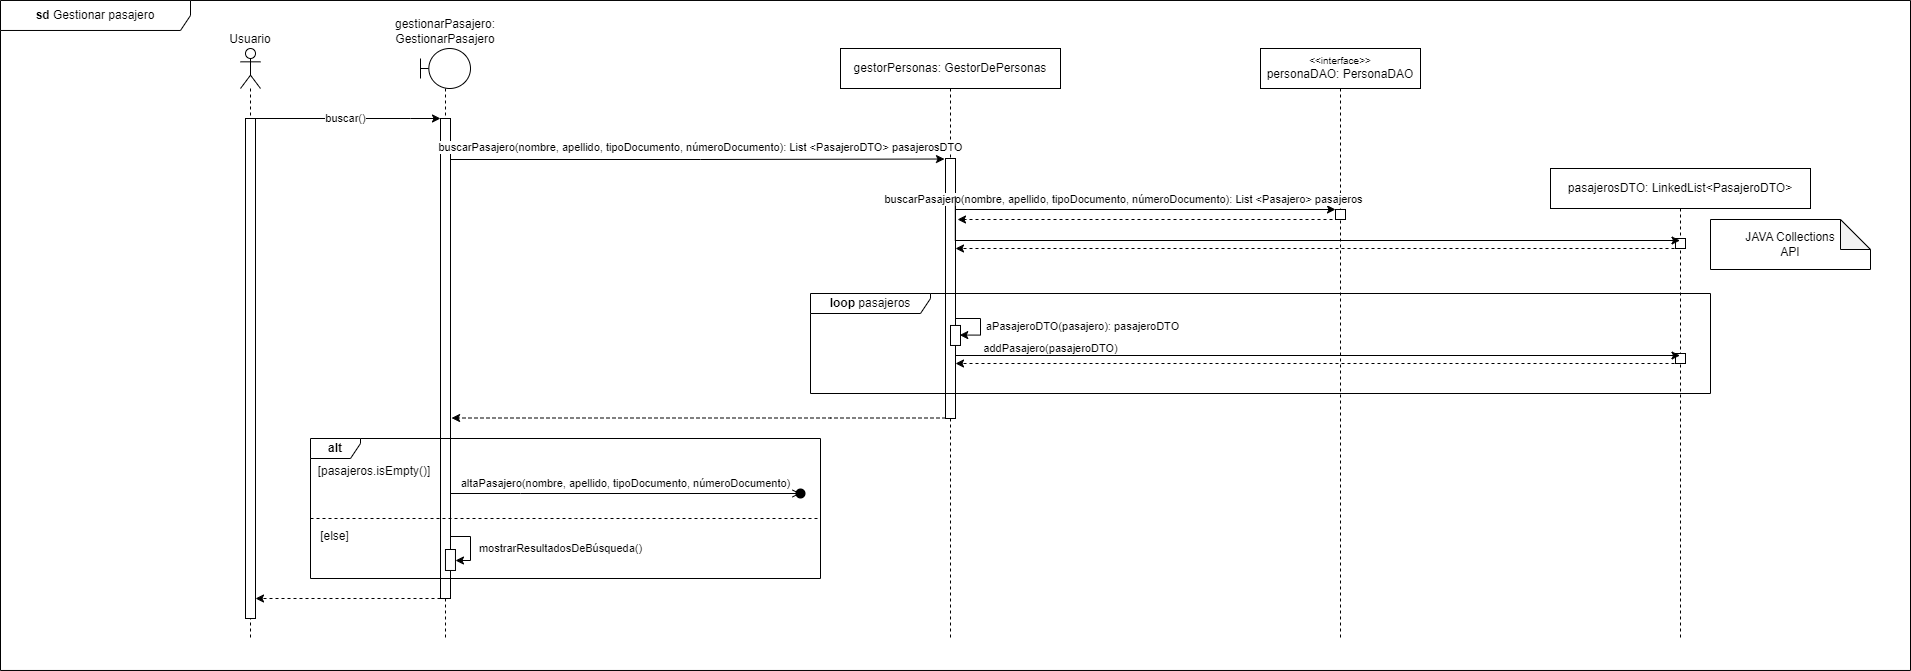

The diagram above was exported from draw.io. Its source (the exported page's mxGraphModel, read from the mxfile embedded in the PNG):
<mxGraphModel dx="2261" dy="746" grid="1" gridSize="10" guides="1" tooltips="1" connect="1" arrows="1" fold="1" page="1" pageScale="1" pageWidth="827" pageHeight="1169" math="0" shadow="0">
  <root>
    <mxCell id="0" />
    <mxCell id="1" parent="0" />
    <mxCell id="lv7YJ8ssSh2S4KqeCOUt-5" value="&lt;b&gt;sd&lt;/b&gt; Gestionar pasajero" style="shape=umlFrame;whiteSpace=wrap;html=1;strokeWidth=1;verticalAlign=middle;width=190;height=30;" parent="1" vertex="1">
      <mxGeometry x="-190" y="41.97" width="1910" height="670" as="geometry" />
    </mxCell>
    <mxCell id="CFr2b28pkF2rreRSRjdu-5" value="&lt;div style=&quot;font-size: 10px&quot;&gt;&amp;lt;&amp;lt;interface&amp;gt;&amp;gt;&lt;/div&gt;&lt;div&gt;personaDAO: PersonaDAO&lt;br&gt;&lt;/div&gt;" style="shape=umlLifeline;perimeter=lifelinePerimeter;whiteSpace=wrap;html=1;container=1;collapsible=0;recursiveResize=0;outlineConnect=0;verticalAlign=middle;" parent="1" vertex="1">
      <mxGeometry x="1070" y="90" width="160" height="590" as="geometry" />
    </mxCell>
    <mxCell id="CFr2b28pkF2rreRSRjdu-4" value="gestorPersonas: GestorDePersonas" style="shape=umlLifeline;perimeter=lifelinePerimeter;whiteSpace=wrap;html=1;container=1;collapsible=0;recursiveResize=0;outlineConnect=0;verticalAlign=middle;" parent="1" vertex="1">
      <mxGeometry x="650" y="90" width="220" height="590" as="geometry" />
    </mxCell>
    <mxCell id="CFr2b28pkF2rreRSRjdu-25" value="" style="edgeStyle=orthogonalEdgeStyle;rounded=0;orthogonalLoop=1;jettySize=auto;html=1;endArrow=classic;endFill=1;entryX=0.923;entryY=0.479;entryDx=0;entryDy=0;entryPerimeter=0;" parent="1" target="CFr2b28pkF2rreRSRjdu-12" edge="1">
      <mxGeometry x="-0.0019" y="10" relative="1" as="geometry">
        <mxPoint x="1140" y="364.97" as="targetPoint" />
        <Array as="points">
          <mxPoint x="790" y="359.97" />
          <mxPoint x="790" y="376.97" />
          <mxPoint x="769" y="376.97" />
        </Array>
        <mxPoint as="offset" />
        <mxPoint x="765" y="360.0044827586207" as="sourcePoint" />
      </mxGeometry>
    </mxCell>
    <mxCell id="pZ04Am2ALsHAyBv4n8RO-3" value="aPasajeroDTO(pasajero): pasajeroDTO" style="edgeLabel;html=1;align=center;verticalAlign=middle;resizable=0;points=[];" parent="CFr2b28pkF2rreRSRjdu-25" vertex="1" connectable="0">
      <mxGeometry x="-0.3241" y="-2" relative="1" as="geometry">
        <mxPoint x="105" y="5" as="offset" />
      </mxGeometry>
    </mxCell>
    <mxCell id="pZ04Am2ALsHAyBv4n8RO-9" style="edgeStyle=orthogonalEdgeStyle;rounded=0;orthogonalLoop=1;jettySize=auto;html=1;entryX=1.107;entryY=0.581;entryDx=0;entryDy=0;entryPerimeter=0;dashed=1;" parent="1" edge="1">
      <mxGeometry relative="1" as="geometry">
        <Array as="points">
          <mxPoint x="640" y="459" />
        </Array>
        <mxPoint x="755" y="459.5" as="sourcePoint" />
        <mxPoint x="261.06999999999994" y="459.5" as="targetPoint" />
      </mxGeometry>
    </mxCell>
    <mxCell id="CFr2b28pkF2rreRSRjdu-9" value="" style="html=1;points=[];perimeter=orthogonalPerimeter;verticalAlign=middle;" parent="1" vertex="1">
      <mxGeometry x="755" y="200" width="10" height="260" as="geometry" />
    </mxCell>
    <mxCell id="CFr2b28pkF2rreRSRjdu-3" value="gestionarPasajero: GestionarPasajero" style="shape=umlLifeline;participant=umlBoundary;perimeter=lifelinePerimeter;whiteSpace=wrap;html=1;container=1;collapsible=0;recursiveResize=0;verticalAlign=bottom;spacingTop=36;outlineConnect=0;labelPosition=center;verticalLabelPosition=top;align=center;" parent="1" vertex="1">
      <mxGeometry x="230" y="90" width="50" height="590" as="geometry" />
    </mxCell>
    <mxCell id="CFr2b28pkF2rreRSRjdu-8" value="" style="html=1;points=[];perimeter=orthogonalPerimeter;verticalAlign=middle;" parent="1" vertex="1">
      <mxGeometry x="250" y="160" width="10" height="480" as="geometry" />
    </mxCell>
    <mxCell id="CFr2b28pkF2rreRSRjdu-16" value="&lt;b&gt;alt&lt;/b&gt;" style="shape=umlFrame;whiteSpace=wrap;html=1;verticalAlign=middle;width=50;height=20;" parent="1" vertex="1">
      <mxGeometry x="120" y="480" width="510" height="140" as="geometry" />
    </mxCell>
    <mxCell id="CFr2b28pkF2rreRSRjdu-6" value="buscar()" style="edgeStyle=orthogonalEdgeStyle;rounded=0;orthogonalLoop=1;jettySize=auto;html=1;" parent="1" source="CFr2b28pkF2rreRSRjdu-2" edge="1">
      <mxGeometry relative="1" as="geometry">
        <Array as="points">
          <mxPoint x="220" y="160" />
          <mxPoint x="220" y="160" />
        </Array>
        <mxPoint x="250" y="160" as="targetPoint" />
      </mxGeometry>
    </mxCell>
    <mxCell id="CFr2b28pkF2rreRSRjdu-2" value="&lt;div&gt;Usuario&lt;/div&gt;" style="shape=umlLifeline;participant=umlActor;perimeter=lifelinePerimeter;whiteSpace=wrap;html=1;container=1;collapsible=0;recursiveResize=0;verticalAlign=bottom;spacingTop=36;outlineConnect=0;labelPosition=center;verticalLabelPosition=top;align=center;" parent="1" vertex="1">
      <mxGeometry x="50" y="90" width="20" height="590" as="geometry" />
    </mxCell>
    <mxCell id="CFr2b28pkF2rreRSRjdu-7" value="" style="html=1;points=[];perimeter=orthogonalPerimeter;verticalAlign=middle;" parent="1" vertex="1">
      <mxGeometry x="55" y="160" width="10" height="500" as="geometry" />
    </mxCell>
    <mxCell id="CFr2b28pkF2rreRSRjdu-10" value="buscarPasajero(nombre, apellido, tipoDocumento, númeroDocumento): List &amp;lt;PasajeroDTO&amp;gt; pasajerosDTO" style="edgeStyle=orthogonalEdgeStyle;rounded=0;orthogonalLoop=1;jettySize=auto;html=1;entryX=-0.1;entryY=0.002;entryDx=0;entryDy=0;entryPerimeter=0;" parent="1" source="CFr2b28pkF2rreRSRjdu-8" target="CFr2b28pkF2rreRSRjdu-9" edge="1">
      <mxGeometry x="0.0121" y="12" relative="1" as="geometry">
        <Array as="points">
          <mxPoint x="510" y="201" />
          <mxPoint x="510" y="201" />
        </Array>
        <mxPoint as="offset" />
      </mxGeometry>
    </mxCell>
    <mxCell id="CFr2b28pkF2rreRSRjdu-19" value="altaPasajero(nombre, apellido, tipoDocumento, númeroDocumento)" style="edgeStyle=orthogonalEdgeStyle;rounded=0;orthogonalLoop=1;jettySize=auto;html=1;endArrow=open;endFill=0;entryX=0.411;entryY=0.589;entryDx=0;entryDy=0;entryPerimeter=0;" parent="1" target="CFr2b28pkF2rreRSRjdu-20" edge="1">
      <mxGeometry y="10" relative="1" as="geometry">
        <mxPoint x="430" y="535" as="targetPoint" />
        <mxPoint x="260" y="535" as="sourcePoint" />
        <Array as="points">
          <mxPoint x="330" y="535" />
          <mxPoint x="330" y="535" />
        </Array>
        <mxPoint as="offset" />
      </mxGeometry>
    </mxCell>
    <mxCell id="CFr2b28pkF2rreRSRjdu-13" style="edgeStyle=orthogonalEdgeStyle;rounded=0;orthogonalLoop=1;jettySize=auto;html=1;exitX=1;exitY=0.089;exitDx=0;exitDy=0;exitPerimeter=0;" parent="1" source="CFr2b28pkF2rreRSRjdu-9" edge="1">
      <mxGeometry relative="1" as="geometry">
        <Array as="points">
          <mxPoint x="765" y="251" />
        </Array>
        <mxPoint x="770" y="251" as="sourcePoint" />
        <mxPoint x="1145" y="251" as="targetPoint" />
      </mxGeometry>
    </mxCell>
    <mxCell id="CFr2b28pkF2rreRSRjdu-14" value="buscarPasajero(nombre, apellido, tipoDocumento, númeroDocumento): List &amp;lt;Pasajero&amp;gt; pasajeros" style="edgeLabel;html=1;align=center;verticalAlign=middle;resizable=0;points=[];" parent="CFr2b28pkF2rreRSRjdu-13" connectable="0" vertex="1">
      <mxGeometry x="-0.2083" y="-2" relative="1" as="geometry">
        <mxPoint x="34" y="-13" as="offset" />
      </mxGeometry>
    </mxCell>
    <mxCell id="CFr2b28pkF2rreRSRjdu-20" value="" style="shape=waypoint;sketch=0;fillStyle=solid;size=6;pointerEvents=1;points=[];fillColor=none;resizable=0;rotatable=0;perimeter=centerPerimeter;snapToPoint=1;verticalAlign=middle;strokeWidth=3;" parent="1" vertex="1">
      <mxGeometry x="590" y="515" width="40" height="40" as="geometry" />
    </mxCell>
    <mxCell id="CFr2b28pkF2rreRSRjdu-28" value="" style="html=1;points=[];perimeter=orthogonalPerimeter;strokeWidth=1;verticalAlign=middle;" parent="1" vertex="1">
      <mxGeometry x="254.97" y="591" width="10" height="20.98" as="geometry" />
    </mxCell>
    <mxCell id="CFr2b28pkF2rreRSRjdu-29" value="mostrarResultadosDeBúsqueda()" style="edgeStyle=orthogonalEdgeStyle;rounded=0;orthogonalLoop=1;jettySize=auto;html=1;endArrow=classic;endFill=1;" parent="1" edge="1">
      <mxGeometry x="0.1584" y="90" relative="1" as="geometry">
        <mxPoint x="265" y="578" as="sourcePoint" />
        <mxPoint x="264.97" y="602" as="targetPoint" />
        <Array as="points">
          <mxPoint x="259.97" y="577.98" />
          <mxPoint x="279.97" y="577.98" />
          <mxPoint x="279.97" y="601.98" />
        </Array>
        <mxPoint as="offset" />
      </mxGeometry>
    </mxCell>
    <mxCell id="CFr2b28pkF2rreRSRjdu-23" value="&lt;b&gt;loop &lt;/b&gt;pasajeros" style="shape=umlFrame;whiteSpace=wrap;html=1;strokeWidth=1;verticalAlign=middle;width=120;height=20;" parent="1" vertex="1">
      <mxGeometry x="620" y="335" width="900" height="100" as="geometry" />
    </mxCell>
    <mxCell id="pZ04Am2ALsHAyBv4n8RO-8" style="edgeStyle=orthogonalEdgeStyle;rounded=0;orthogonalLoop=1;jettySize=auto;html=1;dashed=1;" parent="1" edge="1">
      <mxGeometry relative="1" as="geometry">
        <mxPoint x="767" y="261" as="targetPoint" />
        <mxPoint x="1142" y="261" as="sourcePoint" />
      </mxGeometry>
    </mxCell>
    <mxCell id="pZ04Am2ALsHAyBv4n8RO-1" value="" style="html=1;points=[];perimeter=orthogonalPerimeter;verticalAlign=middle;" parent="1" vertex="1">
      <mxGeometry x="1145" y="251" width="10" height="10" as="geometry" />
    </mxCell>
    <mxCell id="CFr2b28pkF2rreRSRjdu-12" value="" style="html=1;points=[];perimeter=orthogonalPerimeter;verticalAlign=middle;" parent="1" vertex="1">
      <mxGeometry x="760" y="366.97" width="10" height="20" as="geometry" />
    </mxCell>
    <mxCell id="pZ04Am2ALsHAyBv4n8RO-11" value="" style="endArrow=classic;html=1;dashed=1;entryX=0.933;entryY=0.937;entryDx=0;entryDy=0;entryPerimeter=0;" parent="1" edge="1">
      <mxGeometry width="50" height="50" relative="1" as="geometry">
        <mxPoint x="250" y="640" as="sourcePoint" />
        <mxPoint x="64.99999999999993" y="640" as="targetPoint" />
      </mxGeometry>
    </mxCell>
    <mxCell id="pZ04Am2ALsHAyBv4n8RO-12" value="[pasajeros.isEmpty()]" style="text;html=1;strokeColor=none;fillColor=none;align=center;verticalAlign=middle;whiteSpace=wrap;rounded=0;" parent="1" vertex="1">
      <mxGeometry x="164" y="503" width="40" height="20" as="geometry" />
    </mxCell>
    <mxCell id="pZ04Am2ALsHAyBv4n8RO-19" value="" style="endArrow=none;html=1;dashed=1;" parent="1" edge="1">
      <mxGeometry width="50" height="50" relative="1" as="geometry">
        <mxPoint x="120" y="560" as="sourcePoint" />
        <mxPoint x="630" y="560" as="targetPoint" />
        <Array as="points">
          <mxPoint x="375" y="560" />
        </Array>
      </mxGeometry>
    </mxCell>
    <mxCell id="pZ04Am2ALsHAyBv4n8RO-20" value="[else]" style="text;html=1;align=center;verticalAlign=middle;resizable=0;points=[];autosize=1;strokeColor=none;fillColor=none;" parent="1" vertex="1">
      <mxGeometry x="124" y="568" width="40" height="20" as="geometry" />
    </mxCell>
    <mxCell id="pMsmKR7AoowOmdltbleR-1" value="pasajerosDTO: LinkedList&amp;lt;PasajeroDTO&amp;gt;" style="shape=umlLifeline;perimeter=lifelinePerimeter;whiteSpace=wrap;html=1;container=1;collapsible=0;recursiveResize=0;outlineConnect=0;verticalAlign=middle;" parent="1" vertex="1">
      <mxGeometry x="1360" y="210" width="260" height="470" as="geometry" />
    </mxCell>
    <mxCell id="pMsmKR7AoowOmdltbleR-3" value="" style="html=1;points=[];perimeter=orthogonalPerimeter;verticalAlign=middle;" parent="pMsmKR7AoowOmdltbleR-1" vertex="1">
      <mxGeometry x="125" y="70" width="10" height="10" as="geometry" />
    </mxCell>
    <mxCell id="pMsmKR7AoowOmdltbleR-2" value="JAVA Collections&lt;br&gt;API" style="shape=note;whiteSpace=wrap;html=1;backgroundOutline=1;darkOpacity=0.05;" parent="1" vertex="1">
      <mxGeometry x="1520" y="261" width="160" height="50" as="geometry" />
    </mxCell>
    <mxCell id="pZ04Am2ALsHAyBv4n8RO-5" value="" style="edgeStyle=orthogonalEdgeStyle;rounded=0;orthogonalLoop=1;jettySize=auto;html=1;exitX=0.98;exitY=0.146;exitDx=0;exitDy=0;exitPerimeter=0;" parent="1" source="CFr2b28pkF2rreRSRjdu-9" target="pMsmKR7AoowOmdltbleR-1" edge="1">
      <mxGeometry relative="1" as="geometry">
        <mxPoint x="769.9000000000001" y="300.1199999999999" as="targetPoint" />
        <mxPoint x="765" y="292" as="sourcePoint" />
        <Array as="points">
          <mxPoint x="765" y="282" />
        </Array>
      </mxGeometry>
    </mxCell>
    <mxCell id="pMsmKR7AoowOmdltbleR-4" style="edgeStyle=orthogonalEdgeStyle;rounded=0;orthogonalLoop=1;jettySize=auto;html=1;dashed=1;exitX=-0.1;exitY=1;exitDx=0;exitDy=0;exitPerimeter=0;" parent="1" source="pMsmKR7AoowOmdltbleR-3" edge="1">
      <mxGeometry relative="1" as="geometry">
        <mxPoint x="765" y="290" as="targetPoint" />
        <mxPoint x="1140" y="290" as="sourcePoint" />
        <Array as="points">
          <mxPoint x="1300" y="290" />
          <mxPoint x="1300" y="290" />
        </Array>
      </mxGeometry>
    </mxCell>
    <mxCell id="pMsmKR7AoowOmdltbleR-5" value="" style="html=1;points=[];perimeter=orthogonalPerimeter;verticalAlign=middle;" parent="1" vertex="1">
      <mxGeometry x="1485" y="395" width="10" height="10" as="geometry" />
    </mxCell>
    <mxCell id="pMsmKR7AoowOmdltbleR-6" style="edgeStyle=orthogonalEdgeStyle;rounded=0;orthogonalLoop=1;jettySize=auto;html=1;dashed=1;exitX=-0.1;exitY=1;exitDx=0;exitDy=0;exitPerimeter=0;" parent="1" edge="1">
      <mxGeometry relative="1" as="geometry">
        <mxPoint x="765" y="405" as="targetPoint" />
        <mxPoint x="1484" y="405" as="sourcePoint" />
        <Array as="points">
          <mxPoint x="1300" y="405" />
          <mxPoint x="1300" y="405" />
        </Array>
      </mxGeometry>
    </mxCell>
    <mxCell id="CFr2b28pkF2rreRSRjdu-26" value="addPasajero(pasajeroDTO)" style="edgeStyle=orthogonalEdgeStyle;rounded=0;orthogonalLoop=1;jettySize=auto;html=1;endArrow=classic;endFill=1;" parent="1" target="pMsmKR7AoowOmdltbleR-1" edge="1">
      <mxGeometry x="-0.7141" y="7" relative="1" as="geometry">
        <mxPoint x="765" y="407.01" as="sourcePoint" />
        <mxPoint x="1145" y="406.9699999999999" as="targetPoint" />
        <Array as="points">
          <mxPoint x="765" y="397" />
        </Array>
        <mxPoint as="offset" />
      </mxGeometry>
    </mxCell>
  </root>
</mxGraphModel>